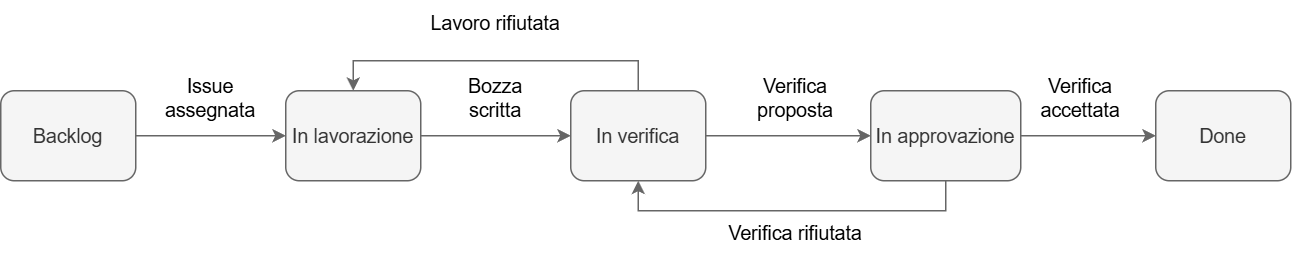

The diagram above was exported from draw.io. Its source (the exported page's mxGraphModel, read from the mxfile embedded in the PNG):
<mxGraphModel dx="353" dy="504" grid="1" gridSize="10" guides="1" tooltips="1" connect="1" arrows="1" fold="1" page="1" pageScale="1" pageWidth="827" pageHeight="1169" math="0" shadow="0">
  <root>
    <mxCell id="0" />
    <mxCell id="1" parent="0" />
    <mxCell id="ouSnKZNwiWHthOuawZvI-6" style="edgeStyle=orthogonalEdgeStyle;rounded=0;orthogonalLoop=1;jettySize=auto;html=1;entryX=0;entryY=0.5;entryDx=0;entryDy=0;fontFamily=Helvetica;fontSize=13;fillColor=#f5f5f5;strokeColor=#666666;" parent="1" source="ouSnKZNwiWHthOuawZvI-2" target="ouSnKZNwiWHthOuawZvI-3" edge="1">
      <mxGeometry relative="1" as="geometry" />
    </mxCell>
    <mxCell id="ouSnKZNwiWHthOuawZvI-2" value="Backlog" style="rounded=1;whiteSpace=wrap;html=1;fontFamily=Helvetica;fontSize=13;fillColor=#f5f5f5;fontColor=#333333;strokeColor=#666666;" parent="1" vertex="1">
      <mxGeometry x="230" y="250" width="90" height="60" as="geometry" />
    </mxCell>
    <mxCell id="ouSnKZNwiWHthOuawZvI-7" style="edgeStyle=orthogonalEdgeStyle;rounded=0;orthogonalLoop=1;jettySize=auto;html=1;entryX=0;entryY=0.5;entryDx=0;entryDy=0;fontFamily=Helvetica;fontSize=13;fillColor=#f5f5f5;strokeColor=#666666;" parent="1" source="ouSnKZNwiWHthOuawZvI-3" target="ouSnKZNwiWHthOuawZvI-4" edge="1">
      <mxGeometry relative="1" as="geometry" />
    </mxCell>
    <mxCell id="ouSnKZNwiWHthOuawZvI-3" value="In lavorazione" style="rounded=1;whiteSpace=wrap;html=1;fontFamily=Helvetica;fontSize=13;fillColor=#f5f5f5;fontColor=#333333;strokeColor=#666666;" parent="1" vertex="1">
      <mxGeometry x="420" y="250" width="90" height="60" as="geometry" />
    </mxCell>
    <mxCell id="ouSnKZNwiWHthOuawZvI-8" style="edgeStyle=orthogonalEdgeStyle;rounded=0;orthogonalLoop=1;jettySize=auto;html=1;exitX=1;exitY=0.5;exitDx=0;exitDy=0;entryX=0;entryY=0.5;entryDx=0;entryDy=0;fontFamily=Helvetica;fontSize=13;fillColor=#f5f5f5;strokeColor=#666666;" parent="1" source="ouSnKZNwiWHthOuawZvI-4" target="ouSnKZNwiWHthOuawZvI-5" edge="1">
      <mxGeometry relative="1" as="geometry" />
    </mxCell>
    <mxCell id="ouSnKZNwiWHthOuawZvI-4" value="In verifica" style="rounded=1;whiteSpace=wrap;html=1;fontFamily=Helvetica;fontSize=13;fillColor=#f5f5f5;fontColor=#333333;strokeColor=#666666;" parent="1" vertex="1">
      <mxGeometry x="610" y="250" width="90" height="60" as="geometry" />
    </mxCell>
    <mxCell id="ouSnKZNwiWHthOuawZvI-9" style="edgeStyle=orthogonalEdgeStyle;rounded=0;orthogonalLoop=1;jettySize=auto;html=1;exitX=0.5;exitY=1;exitDx=0;exitDy=0;entryX=0.5;entryY=1;entryDx=0;entryDy=0;fontFamily=Helvetica;fontSize=13;fillColor=#f5f5f5;strokeColor=#666666;" parent="1" source="ouSnKZNwiWHthOuawZvI-5" target="ouSnKZNwiWHthOuawZvI-4" edge="1">
      <mxGeometry relative="1" as="geometry" />
    </mxCell>
    <mxCell id="ouSnKZNwiWHthOuawZvI-11" style="edgeStyle=orthogonalEdgeStyle;rounded=0;orthogonalLoop=1;jettySize=auto;html=1;exitX=1;exitY=0.5;exitDx=0;exitDy=0;entryX=0;entryY=0.5;entryDx=0;entryDy=0;fontFamily=Helvetica;fontSize=13;fillColor=#f5f5f5;strokeColor=#666666;" parent="1" source="ouSnKZNwiWHthOuawZvI-5" target="ouSnKZNwiWHthOuawZvI-10" edge="1">
      <mxGeometry relative="1" as="geometry" />
    </mxCell>
    <mxCell id="ouSnKZNwiWHthOuawZvI-5" value="In approvazione" style="rounded=1;whiteSpace=wrap;html=1;fontFamily=Helvetica;fontSize=13;fillColor=#f5f5f5;fontColor=#333333;strokeColor=#666666;" parent="1" vertex="1">
      <mxGeometry x="810" y="250" width="100" height="60" as="geometry" />
    </mxCell>
    <mxCell id="ouSnKZNwiWHthOuawZvI-10" value="Done" style="rounded=1;whiteSpace=wrap;html=1;glass=0;shadow=0;textShadow=0;labelBorderColor=none;labelBackgroundColor=none;convertToSvg=0;fontFamily=Helvetica;fontSize=13;fillColor=#f5f5f5;fontColor=#333333;strokeColor=#666666;" parent="1" vertex="1">
      <mxGeometry x="1000" y="250" width="90" height="60" as="geometry" />
    </mxCell>
    <mxCell id="ouSnKZNwiWHthOuawZvI-14" value="Bozza scritta" style="text;html=1;whiteSpace=wrap;align=center;verticalAlign=middle;rounded=0;fontFamily=Helvetica;fontSize=13;" parent="1" vertex="1">
      <mxGeometry x="530" y="240" width="60" height="30" as="geometry" />
    </mxCell>
    <mxCell id="ouSnKZNwiWHthOuawZvI-16" value="Issue assegnata" style="text;html=1;whiteSpace=wrap;align=center;verticalAlign=middle;rounded=0;fontFamily=Helvetica;fontSize=13;" parent="1" vertex="1">
      <mxGeometry x="340" y="240" width="60" height="30" as="geometry" />
    </mxCell>
    <mxCell id="ouSnKZNwiWHthOuawZvI-17" value="Verifica proposta" style="text;html=1;whiteSpace=wrap;align=center;verticalAlign=middle;rounded=0;fontFamily=Helvetica;fontSize=13;" parent="1" vertex="1">
      <mxGeometry x="730" y="240" width="60" height="30" as="geometry" />
    </mxCell>
    <mxCell id="ouSnKZNwiWHthOuawZvI-18" value="Verifica rifiutata" style="text;html=1;whiteSpace=wrap;align=center;verticalAlign=middle;rounded=0;fontFamily=Helvetica;fontSize=13;" parent="1" vertex="1">
      <mxGeometry x="710" y="330" width="100" height="30" as="geometry" />
    </mxCell>
    <mxCell id="ouSnKZNwiWHthOuawZvI-19" value="Verifica accettata" style="text;html=1;whiteSpace=wrap;align=center;verticalAlign=middle;rounded=0;fontFamily=Helvetica;fontSize=13;" parent="1" vertex="1">
      <mxGeometry x="920" y="240" width="60" height="30" as="geometry" />
    </mxCell>
    <mxCell id="5" style="edgeStyle=orthogonalEdgeStyle;rounded=0;orthogonalLoop=1;jettySize=auto;html=1;exitX=0.5;exitY=0;exitDx=0;exitDy=0;entryX=0.5;entryY=0;entryDx=0;entryDy=0;fontFamily=Helvetica;fontSize=13;fillColor=#f5f5f5;strokeColor=#666666;" parent="1" source="ouSnKZNwiWHthOuawZvI-4" target="ouSnKZNwiWHthOuawZvI-3" edge="1">
      <mxGeometry relative="1" as="geometry">
        <mxPoint x="660" y="210" as="sourcePoint" />
        <mxPoint x="455" y="210" as="targetPoint" />
      </mxGeometry>
    </mxCell>
    <mxCell id="6" value="Lavoro rifiutata" style="text;html=1;whiteSpace=wrap;align=center;verticalAlign=middle;rounded=0;fontFamily=Helvetica;fontSize=13;" parent="1" vertex="1">
      <mxGeometry x="510" y="190" width="100" height="30" as="geometry" />
    </mxCell>
  </root>
</mxGraphModel>